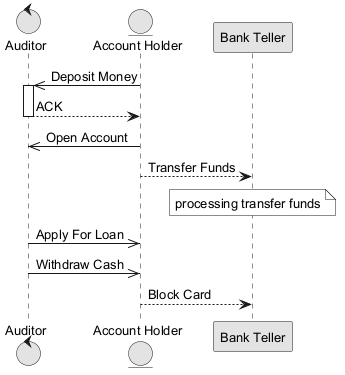

The diagram above was rendered by PlantUML. Its source (embedded in the PNG):
@startuml
skinparam monochrome true
skinparam defaultFontSize 13
control "Auditor" as A
entity "Account Holder" as AH
participant "Bank Teller" as BT
AH ->> A : Deposit Money
activate A
A --> AH : ACK
deactivate A
AH ->> A : Open Account
AH --> BT : Transfer Funds
note over BT : processing transfer funds
A ->> AH : Apply For Loan
A ->> AH : Withdraw Cash
AH --> BT : Block Card
@enduml